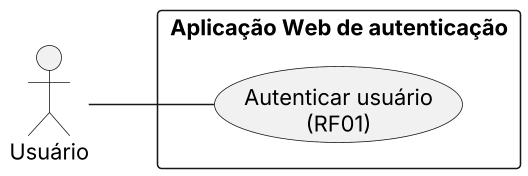

The diagram above was rendered by PlantUML. Its source (embedded in the PNG):
@startuml figura6_caso_de_uso
skinparam backgroundColor white
skinparam shadowing false
skinparam dpi 150
skinparam defaultFontName Arial
left to right direction
actor "Usuário" as U
rectangle "Aplicação Web de autenticação" {
usecase "Autenticar usuário\n(RF01)" as UC1
}
U -- UC1
@enduml